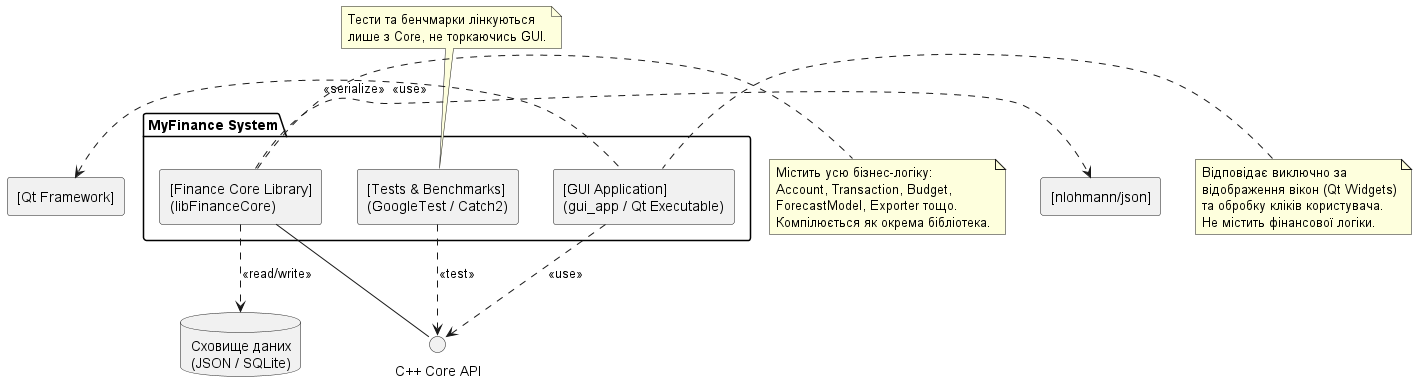

The diagram above was rendered by PlantUML. Its source (embedded in the PNG):
@startuml
skinparam componentStyle rectangle

package "MyFinance System" {
    component "[GUI Application]\n(gui_app / Qt Executable)" as GUI
    component "[Finance Core Library]\n(libFinanceCore)" as Core
    component "[Tests & Benchmarks]\n(GoogleTest / Catch2)" as Tests
}

interface "C++ Core API" as ICore

database "Сховище даних\n(JSON / SQLite)" as DB
component "[Qt Framework]" as Qt
component "[nlohmann/json]" as Json

' Визначення інтерфейсу ядра
ICore - Core

' Зв'язки залежностей
GUI .down.> ICore : <<use>>
Tests .down.> ICore : <<test>>

GUI .left.> Qt : <<use>>
Core .right.> Json : <<serialize>>
Core .down.> DB : <<read/write>>

note right of Core
  Містить усю бізнес-логіку:
  Account, Transaction, Budget, 
  ForecastModel, Exporter тощо.
  Компілюється як окрема бібліотека.
end note

note left of GUI
  Відповідає виключно за
  відображення вікон (Qt Widgets)
  та обробку кліків користувача.
  Не містить фінансової логіки.
end note

note top of Tests
  Тести та бенчмарки лінкуються
  лише з Core, не торкаючись GUI.
end note

@enduml